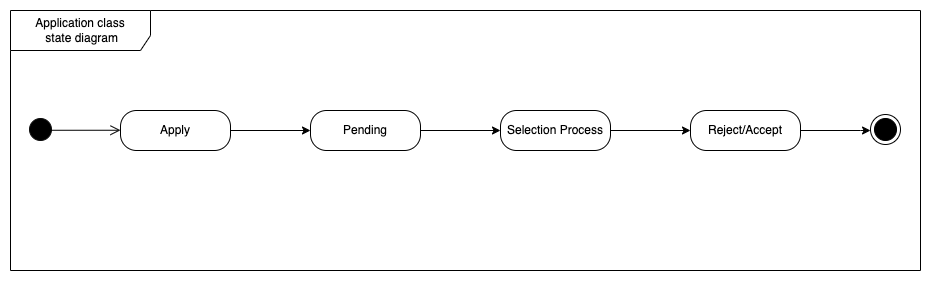

The diagram above was exported from draw.io. Its source (the exported page's mxGraphModel, read from the mxfile embedded in the PNG):
<mxGraphModel dx="871" dy="550" grid="1" gridSize="10" guides="1" tooltips="1" connect="1" arrows="1" fold="1" page="1" pageScale="1" pageWidth="850" pageHeight="1100" math="0" shadow="0">
  <root>
    <mxCell id="0" />
    <mxCell id="1" parent="0" />
    <mxCell id="nt-SHualVfbs7knll6g2-2" value="" style="ellipse;html=1;shape=startState;fillColor=#000000;strokeColor=#0d0d0d;" vertex="1" parent="1">
      <mxGeometry x="75" y="384" width="30" height="30" as="geometry" />
    </mxCell>
    <mxCell id="nt-SHualVfbs7knll6g2-3" value="" style="edgeStyle=orthogonalEdgeStyle;html=1;verticalAlign=bottom;endArrow=open;endSize=8;strokeColor=#000000;rounded=0;" edge="1" parent="1">
      <mxGeometry relative="1" as="geometry">
        <mxPoint x="170" y="399.75" as="targetPoint" />
        <mxPoint x="99.99998898071215" y="399.7681818181818" as="sourcePoint" />
      </mxGeometry>
    </mxCell>
    <mxCell id="nt-SHualVfbs7knll6g2-4" style="edgeStyle=orthogonalEdgeStyle;rounded=0;orthogonalLoop=1;jettySize=auto;html=1;exitX=1;exitY=0.5;exitDx=0;exitDy=0;" edge="1" parent="1" source="nt-SHualVfbs7knll6g2-5" target="nt-SHualVfbs7knll6g2-7">
      <mxGeometry relative="1" as="geometry" />
    </mxCell>
    <mxCell id="nt-SHualVfbs7knll6g2-5" value="Apply" style="rounded=1;whiteSpace=wrap;html=1;arcSize=40;fontColor=#000000;fillColor=#FFFFFF;strokeColor=#000000;" vertex="1" parent="1">
      <mxGeometry x="170" y="380" width="110" height="40" as="geometry" />
    </mxCell>
    <mxCell id="nt-SHualVfbs7knll6g2-6" value="" style="edgeStyle=orthogonalEdgeStyle;rounded=0;orthogonalLoop=1;jettySize=auto;html=1;" edge="1" parent="1" source="nt-SHualVfbs7knll6g2-7" target="nt-SHualVfbs7knll6g2-10">
      <mxGeometry relative="1" as="geometry" />
    </mxCell>
    <mxCell id="nt-SHualVfbs7knll6g2-7" value="Pending" style="rounded=1;whiteSpace=wrap;html=1;arcSize=40;fontColor=#000000;fillColor=#FFFFFF;strokeColor=#000000;" vertex="1" parent="1">
      <mxGeometry x="360" y="380" width="110" height="40" as="geometry" />
    </mxCell>
    <mxCell id="nt-SHualVfbs7knll6g2-8" value="" style="edgeStyle=orthogonalEdgeStyle;rounded=0;orthogonalLoop=1;jettySize=auto;html=1;" edge="1" parent="1" source="nt-SHualVfbs7knll6g2-10" target="nt-SHualVfbs7knll6g2-13">
      <mxGeometry relative="1" as="geometry" />
    </mxCell>
    <mxCell id="nt-SHualVfbs7knll6g2-10" value="Selection Process" style="rounded=1;whiteSpace=wrap;html=1;arcSize=40;fontColor=#000000;fillColor=#FFFFFF;strokeColor=#000000;" vertex="1" parent="1">
      <mxGeometry x="550" y="380" width="110" height="40" as="geometry" />
    </mxCell>
    <mxCell id="nt-SHualVfbs7knll6g2-11" value="Application class&lt;div&gt;&amp;nbsp;state diagram&lt;/div&gt;" style="shape=umlFrame;whiteSpace=wrap;html=1;pointerEvents=0;width=140;height=40;" vertex="1" parent="1">
      <mxGeometry x="60" y="280" width="910" height="260" as="geometry" />
    </mxCell>
    <mxCell id="nt-SHualVfbs7knll6g2-12" style="edgeStyle=orthogonalEdgeStyle;rounded=0;orthogonalLoop=1;jettySize=auto;html=1;" edge="1" parent="1" source="nt-SHualVfbs7knll6g2-13" target="nt-SHualVfbs7knll6g2-14">
      <mxGeometry relative="1" as="geometry">
        <Array as="points">
          <mxPoint x="910" y="400" />
          <mxPoint x="910" y="400" />
        </Array>
      </mxGeometry>
    </mxCell>
    <mxCell id="nt-SHualVfbs7knll6g2-13" value="Reject/Accept" style="rounded=1;whiteSpace=wrap;html=1;arcSize=40;fontColor=#000000;fillColor=#FFFFFF;strokeColor=#000000;" vertex="1" parent="1">
      <mxGeometry x="740" y="380" width="110" height="40" as="geometry" />
    </mxCell>
    <mxCell id="nt-SHualVfbs7knll6g2-14" value="" style="ellipse;html=1;shape=endState;fillColor=#000000;strokeColor=#000000;" vertex="1" parent="1">
      <mxGeometry x="920" y="384" width="30" height="30" as="geometry" />
    </mxCell>
  </root>
</mxGraphModel>